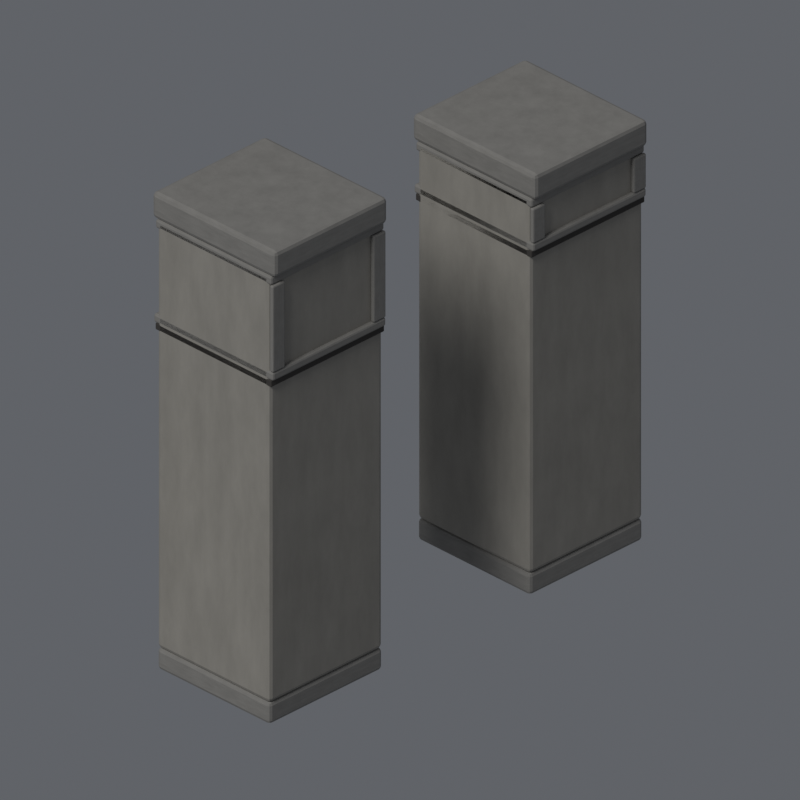 # Source: wall_battlement_model.blend  (saved by Blender 5.1.30; exported with 4.5.12 LTS)
import bpy
from mathutils import Matrix  # noqa: F401  (used for matrix-valued properties, if any)

bpy.ops.wm.read_factory_settings(use_empty=True)
scene = bpy.context.scene
scene.name = 'Scene'

# ---- collections
col_collection = bpy.data.collections.new('Collection'); scene.collection.children.link(col_collection)
col_wall_battlement_model_editable = bpy.data.collections.new('WALL_BATTLEMENT_MODEL_EDITABLE'); scene.collection.children.link(col_wall_battlement_model_editable)

# ---- materials (node trees are filled in below, after node groups)
mat_mat_battlement_dressedstone = bpy.data.materials.new('MAT_Battlement_DressedStone')
mat_mat_battlement_stone = bpy.data.materials.new('MAT_Battlement_Stone')
mat_mat_battlement_separationgroove = bpy.data.materials.new('MAT_Battlement_SeparationGroove')

# ---- material node trees
mat_mat_battlement_dressedstone.use_nodes = True; mat_mat_battlement_dressedstone.node_tree.nodes.clear()
_N = mat_mat_battlement_dressedstone.node_tree.nodes; _L = mat_mat_battlement_dressedstone.node_tree.links
n0 = _N.new('ShaderNodeBsdfPrincipled'); n0.name = 'Principled BSDF'; n0.location = (-200, 100)
n0.inputs[2].default_value = 0.88
n1 = _N.new('ShaderNodeOutputMaterial'); n1.name = 'Material Output'; n1.location = (200, 100)
n2 = _N.new('ShaderNodeTexNoise'); n2.name = 'Noise Texture'; n2.location = (0, 0)
n2.width = 145
n2.inputs[2].default_value = 7.0
n2.inputs[3].default_value = 3.0
n2.inputs[4].default_value = 0.65
n3 = _N.new('ShaderNodeValToRGB'); n3.name = 'Color Ramp'; n3.location = (0, 0)
while len(n3.color_ramp.elements) > 1: n3.color_ramp.elements.remove(n3.color_ramp.elements[-1])
n3.color_ramp.elements[0].position = 0.0; n3.color_ramp.elements[0].color = (0.2016, 0.1944, 0.18, 1.0)
_e = n3.color_ramp.elements.new(1.0); _e.color = (0.3248, 0.3132, 0.29, 1.0)
n4 = _N.new('ShaderNodeBump'); n4.name = 'Bump'; n4.location = (0, 0)
n4.inputs[0].default_value = 0.14
n4.inputs[1].default_value = 0.16
_L.new(n0.outputs[0], n1.inputs[0])
_L.new(n2.outputs[0], n3.inputs[0])
_L.new(n3.outputs[0], n0.inputs[0])
_L.new(n2.outputs[0], n4.inputs[3])
_L.new(n4.outputs[0], n0.inputs[5])
n1.is_active_output = True
mat_mat_battlement_stone.use_nodes = True; mat_mat_battlement_stone.node_tree.nodes.clear()
_N = mat_mat_battlement_stone.node_tree.nodes; _L = mat_mat_battlement_stone.node_tree.links
n0 = _N.new('ShaderNodeBsdfPrincipled'); n0.name = 'Principled BSDF'; n0.location = (-200, 100)
n0.inputs[2].default_value = 0.92
n1 = _N.new('ShaderNodeOutputMaterial'); n1.name = 'Material Output'; n1.location = (200, 100)
n2 = _N.new('ShaderNodeTexNoise'); n2.name = 'Noise Texture'; n2.location = (0, 0)
n2.width = 145
n2.inputs[2].default_value = 6.0
n2.inputs[3].default_value = 4.0
n2.inputs[4].default_value = 0.65
n3 = _N.new('ShaderNodeValToRGB'); n3.name = 'Color Ramp'; n3.location = (0, 0)
while len(n3.color_ramp.elements) > 1: n3.color_ramp.elements.remove(n3.color_ramp.elements[-1])
n3.color_ramp.elements[0].position = 0.0; n3.color_ramp.elements[0].color = (0.2592, 0.2448, 0.216, 1.0)
_e = n3.color_ramp.elements.new(1.0); _e.color = (0.4176, 0.3944, 0.348, 1.0)
n4 = _N.new('ShaderNodeBump'); n4.name = 'Bump'; n4.location = (0, 0)
n4.inputs[0].default_value = 0.2
n4.inputs[1].default_value = 0.16
_L.new(n0.outputs[0], n1.inputs[0])
_L.new(n2.outputs[0], n3.inputs[0])
_L.new(n3.outputs[0], n0.inputs[0])
_L.new(n2.outputs[0], n4.inputs[3])
_L.new(n4.outputs[0], n0.inputs[5])
n1.is_active_output = True
mat_mat_battlement_separationgroove.use_nodes = True; mat_mat_battlement_separationgroove.node_tree.nodes.clear()
_N = mat_mat_battlement_separationgroove.node_tree.nodes; _L = mat_mat_battlement_separationgroove.node_tree.links
n0 = _N.new('ShaderNodeBsdfPrincipled'); n0.name = 'Principled BSDF'; n0.location = (-200, 100)
n0.inputs[0].default_value = (0.055, 0.05, 0.045, 1.0)
n0.inputs[2].default_value = 0.96
n1 = _N.new('ShaderNodeOutputMaterial'); n1.name = 'Material Output'; n1.location = (200, 100)
_L.new(n0.outputs[0], n1.inputs[0])
n1.is_active_output = True

# ---- world
world_world122_neutral_world = bpy.data.worlds.new('World122_Neutral_World'); scene.world = world_world122_neutral_world
world_world122_neutral_world.use_nodes = True; world_world122_neutral_world.node_tree.nodes.clear()
_N = world_world122_neutral_world.node_tree.nodes; _L = world_world122_neutral_world.node_tree.links
n0 = _N.new('ShaderNodeBackground'); n0.name = 'Background'; n0.location = (-200, 100)
n0.inputs[0].default_value = (0.18, 0.19, 0.21, 1.0)
n0.inputs[1].default_value = 0.78
n1 = _N.new('ShaderNodeOutputWorld'); n1.name = 'World Output'; n1.location = (200, 100)
_L.new(n0.outputs[0], n1.inputs[0])
n1.is_active_output = True

# ---- cameras
cam_world122_ortho_camera_30deg = bpy.data.cameras.new('World122_Ortho_Camera_30deg')
cam_world122_ortho_camera_30deg.type = 'ORTHO'
cam_world122_ortho_camera_30deg.clip_end = 5000.0
cam_world122_ortho_camera_30deg.ortho_scale = 321.0
cam_world122_ortho_camera_30deg.shift_y = 0.2569

# ---- lights
light_key_sun = bpy.data.lights.new('Key_Sun', 'SUN')
light_key_sun.angle = 0.3491
light_key_sun.energy = 1.8
light_soft_fill = bpy.data.lights.new('Soft_Fill', 'AREA')
light_soft_fill.energy = 680.0
light_soft_fill.shape = 'DISK'
light_soft_fill.size = 650.0

# ---- meshes
me_cube_001 = bpy.data.meshes.new('Cube.001')
me_cube_001.from_pydata([(-32.0, -32.0, -5.0), (-32.0, -32.0, 5.0), (-32.0, 32.0, -5.0), (-32.0, 32.0, 5.0), (32.0, -32.0, -5.0), (32.0, -32.0, 5.0), (32.0, 32.0, -5.0), (32.0, 32.0, 5.0)], [], [(0, 1, 3, 2), (2, 3, 7, 6), (6, 7, 5, 4), (4, 5, 1, 0), (2, 6, 4, 0), (7, 3, 1, 5)])
_uv = me_cube_001.uv_layers.new(name='UVMap')
_uv.uv.foreach_set('vector', [0.375, 0.0, 0.625, 0.0, 0.625, 0.25, 0.375, 0.25, 0.375, 0.25, 0.625, 0.25, 0.625, 0.5, 0.375, 0.5, 0.375, 0.5, 0.625, 0.5, 0.625, 0.75, 0.375, 0.75, 0.375, 0.75, 0.625, 0.75, 0.625, 1.0, 0.375, 1.0, 0.125, 0.5, 0.375, 0.5, 0.375, 0.75, 0.125, 0.75, 0.625, 0.5, 0.875, 0.5, 0.875, 0.75, 0.625, 0.75])
me_cube_001.materials.append(mat_mat_battlement_dressedstone)
me_cube_001.update()
me_cube_002 = bpy.data.meshes.new('Cube.002')
me_cube_002.from_pydata([(-32.0, -32.0, -99.0), (-32.0, -32.0, 99.0), (-32.0, 32.0, -99.0), (-32.0, 32.0, 99.0), (32.0, -32.0, -99.0), (32.0, -32.0, 99.0), (32.0, 32.0, -99.0), (32.0, 32.0, 99.0)], [], [(0, 1, 3, 2), (2, 3, 7, 6), (6, 7, 5, 4), (4, 5, 1, 0), (2, 6, 4, 0), (7, 3, 1, 5)])
_uv = me_cube_002.uv_layers.new(name='UVMap')
_uv.uv.foreach_set('vector', [0.375, 0.0, 0.625, 0.0, 0.625, 0.25, 0.375, 0.25, 0.375, 0.25, 0.625, 0.25, 0.625, 0.5, 0.375, 0.5, 0.375, 0.5, 0.625, 0.5, 0.625, 0.75, 0.375, 0.75, 0.375, 0.75, 0.625, 0.75, 0.625, 1.0, 0.375, 1.0, 0.125, 0.5, 0.375, 0.5, 0.375, 0.75, 0.125, 0.75, 0.625, 0.5, 0.875, 0.5, 0.875, 0.75, 0.625, 0.75])
me_cube_002.materials.append(mat_mat_battlement_stone)
me_cube_002.update()
me_cube_003 = bpy.data.meshes.new('Cube.003')
me_cube_003.from_pydata([(-32.0, -33.0, -1.5), (-32.0, -33.0, 1.5), (-32.0, 33.0, -1.5), (-32.0, 33.0, 1.5), (32.0, -33.0, -1.5), (32.0, -33.0, 1.5), (32.0, 33.0, -1.5), (32.0, 33.0, 1.5)], [], [(0, 1, 3, 2), (2, 3, 7, 6), (6, 7, 5, 4), (4, 5, 1, 0), (2, 6, 4, 0), (7, 3, 1, 5)])
_uv = me_cube_003.uv_layers.new(name='UVMap')
_uv.uv.foreach_set('vector', [0.375, 0.0, 0.625, 0.0, 0.625, 0.25, 0.375, 0.25, 0.375, 0.25, 0.625, 0.25, 0.625, 0.5, 0.375, 0.5, 0.375, 0.5, 0.625, 0.5, 0.625, 0.75, 0.375, 0.75, 0.375, 0.75, 0.625, 0.75, 0.625, 1.0, 0.375, 1.0, 0.125, 0.5, 0.375, 0.5, 0.375, 0.75, 0.125, 0.75, 0.625, 0.5, 0.875, 0.5, 0.875, 0.75, 0.625, 0.75])
me_cube_003.materials.append(mat_mat_battlement_separationgroove)
me_cube_003.update()
me_cube_004 = bpy.data.meshes.new('Cube.004')
me_cube_004.from_pydata([(-32.0, -34.0, -2.0), (-32.0, -34.0, 2.0), (-32.0, 34.0, -2.0), (-32.0, 34.0, 2.0), (32.0, -34.0, -2.0), (32.0, -34.0, 2.0), (32.0, 34.0, -2.0), (32.0, 34.0, 2.0)], [], [(0, 1, 3, 2), (2, 3, 7, 6), (6, 7, 5, 4), (4, 5, 1, 0), (2, 6, 4, 0), (7, 3, 1, 5)])
_uv = me_cube_004.uv_layers.new(name='UVMap')
_uv.uv.foreach_set('vector', [0.375, 0.0, 0.625, 0.0, 0.625, 0.25, 0.375, 0.25, 0.375, 0.25, 0.625, 0.25, 0.625, 0.5, 0.375, 0.5, 0.375, 0.5, 0.625, 0.5, 0.625, 0.75, 0.375, 0.75, 0.375, 0.75, 0.625, 0.75, 0.625, 1.0, 0.375, 1.0, 0.125, 0.5, 0.375, 0.5, 0.375, 0.75, 0.125, 0.75, 0.625, 0.5, 0.875, 0.5, 0.875, 0.75, 0.625, 0.75])
me_cube_004.materials.append(mat_mat_battlement_dressedstone)
me_cube_004.update()
me_cube_005 = bpy.data.meshes.new('Cube.005')
me_cube_005.from_pydata([(-3.5, -1.0, -20.0), (-3.5, -1.0, 20.0), (-3.5, 1.0, -20.0), (-3.5, 1.0, 20.0), (3.5, -1.0, -20.0), (3.5, -1.0, 20.0), (3.5, 1.0, -20.0), (3.5, 1.0, 20.0)], [], [(0, 1, 3, 2), (2, 3, 7, 6), (6, 7, 5, 4), (4, 5, 1, 0), (2, 6, 4, 0), (7, 3, 1, 5)])
_uv = me_cube_005.uv_layers.new(name='UVMap')
_uv.uv.foreach_set('vector', [0.375, 0.0, 0.625, 0.0, 0.625, 0.25, 0.375, 0.25, 0.375, 0.25, 0.625, 0.25, 0.625, 0.5, 0.375, 0.5, 0.375, 0.5, 0.625, 0.5, 0.625, 0.75, 0.375, 0.75, 0.375, 0.75, 0.625, 0.75, 0.625, 1.0, 0.375, 1.0, 0.125, 0.5, 0.375, 0.5, 0.375, 0.75, 0.125, 0.75, 0.625, 0.5, 0.875, 0.5, 0.875, 0.75, 0.625, 0.75])
me_cube_005.materials.append(mat_mat_battlement_dressedstone)
me_cube_005.update()
me_cube_006 = bpy.data.meshes.new('Cube.006')
me_cube_006.from_pydata([(-3.5, -1.0, -20.0), (-3.5, -1.0, 20.0), (-3.5, 1.0, -20.0), (-3.5, 1.0, 20.0), (3.5, -1.0, -20.0), (3.5, -1.0, 20.0), (3.5, 1.0, -20.0), (3.5, 1.0, 20.0)], [], [(0, 1, 3, 2), (2, 3, 7, 6), (6, 7, 5, 4), (4, 5, 1, 0), (2, 6, 4, 0), (7, 3, 1, 5)])
_uv = me_cube_006.uv_layers.new(name='UVMap')
_uv.uv.foreach_set('vector', [0.375, 0.0, 0.625, 0.0, 0.625, 0.25, 0.375, 0.25, 0.375, 0.25, 0.625, 0.25, 0.625, 0.5, 0.375, 0.5, 0.375, 0.5, 0.625, 0.5, 0.625, 0.75, 0.375, 0.75, 0.375, 0.75, 0.625, 0.75, 0.625, 1.0, 0.375, 1.0, 0.125, 0.5, 0.375, 0.5, 0.375, 0.75, 0.125, 0.75, 0.625, 0.5, 0.875, 0.5, 0.875, 0.75, 0.625, 0.75])
me_cube_006.materials.append(mat_mat_battlement_dressedstone)
me_cube_006.update()
me_cube_007 = bpy.data.meshes.new('Cube.007')
me_cube_007.from_pydata([(-32.0, -33.0, -2.0), (-32.0, -33.0, 2.0), (-32.0, 33.0, -2.0), (-32.0, 33.0, 2.0), (32.0, -33.0, -2.0), (32.0, -33.0, 2.0), (32.0, 33.0, -2.0), (32.0, 33.0, 2.0)], [], [(0, 1, 3, 2), (2, 3, 7, 6), (6, 7, 5, 4), (4, 5, 1, 0), (2, 6, 4, 0), (7, 3, 1, 5)])
_uv = me_cube_007.uv_layers.new(name='UVMap')
_uv.uv.foreach_set('vector', [0.375, 0.0, 0.625, 0.0, 0.625, 0.25, 0.375, 0.25, 0.375, 0.25, 0.625, 0.25, 0.625, 0.5, 0.375, 0.5, 0.375, 0.5, 0.625, 0.5, 0.625, 0.75, 0.375, 0.75, 0.375, 0.75, 0.625, 0.75, 0.625, 1.0, 0.375, 1.0, 0.125, 0.5, 0.375, 0.5, 0.375, 0.75, 0.125, 0.75, 0.625, 0.5, 0.875, 0.5, 0.875, 0.75, 0.625, 0.75])
me_cube_007.materials.append(mat_mat_battlement_dressedstone)
me_cube_007.update()
me_cube_008 = bpy.data.meshes.new('Cube.008')
me_cube_008.from_pydata([(-32.0, -35.0, -6.0), (-32.0, -35.0, 6.0), (-32.0, 35.0, -6.0), (-32.0, 35.0, 6.0), (32.0, -35.0, -6.0), (32.0, -35.0, 6.0), (32.0, 35.0, -6.0), (32.0, 35.0, 6.0)], [], [(0, 1, 3, 2), (2, 3, 7, 6), (6, 7, 5, 4), (4, 5, 1, 0), (2, 6, 4, 0), (7, 3, 1, 5)])
_uv = me_cube_008.uv_layers.new(name='UVMap')
_uv.uv.foreach_set('vector', [0.375, 0.0, 0.625, 0.0, 0.625, 0.25, 0.375, 0.25, 0.375, 0.25, 0.625, 0.25, 0.625, 0.5, 0.375, 0.5, 0.375, 0.5, 0.625, 0.5, 0.625, 0.75, 0.375, 0.75, 0.375, 0.75, 0.625, 0.75, 0.625, 1.0, 0.375, 1.0, 0.125, 0.5, 0.375, 0.5, 0.375, 0.75, 0.125, 0.75, 0.625, 0.5, 0.875, 0.5, 0.875, 0.75, 0.625, 0.75])
me_cube_008.materials.append(mat_mat_battlement_dressedstone)
me_cube_008.update()
me_cube_009 = bpy.data.meshes.new('Cube.009')
me_cube_009.from_pydata([(-32.0, -32.0, -5.0), (-32.0, -32.0, 5.0), (-32.0, 32.0, -5.0), (-32.0, 32.0, 5.0), (32.0, -32.0, -5.0), (32.0, -32.0, 5.0), (32.0, 32.0, -5.0), (32.0, 32.0, 5.0)], [], [(0, 1, 3, 2), (2, 3, 7, 6), (6, 7, 5, 4), (4, 5, 1, 0), (2, 6, 4, 0), (7, 3, 1, 5)])
_uv = me_cube_009.uv_layers.new(name='UVMap')
_uv.uv.foreach_set('vector', [0.375, 0.0, 0.625, 0.0, 0.625, 0.25, 0.375, 0.25, 0.375, 0.25, 0.625, 0.25, 0.625, 0.5, 0.375, 0.5, 0.375, 0.5, 0.625, 0.5, 0.625, 0.75, 0.375, 0.75, 0.375, 0.75, 0.625, 0.75, 0.625, 1.0, 0.375, 1.0, 0.125, 0.5, 0.375, 0.5, 0.375, 0.75, 0.125, 0.75, 0.625, 0.5, 0.875, 0.5, 0.875, 0.75, 0.625, 0.75])
me_cube_009.materials.append(mat_mat_battlement_dressedstone)
me_cube_009.update()
me_cube_010 = bpy.data.meshes.new('Cube.010')
me_cube_010.from_pydata([(-32.0, -32.0, -87.0), (-32.0, -32.0, 87.0), (-32.0, 32.0, -87.0), (-32.0, 32.0, 87.0), (32.0, -32.0, -87.0), (32.0, -32.0, 87.0), (32.0, 32.0, -87.0), (32.0, 32.0, 87.0)], [], [(0, 1, 3, 2), (2, 3, 7, 6), (6, 7, 5, 4), (4, 5, 1, 0), (2, 6, 4, 0), (7, 3, 1, 5)])
_uv = me_cube_010.uv_layers.new(name='UVMap')
_uv.uv.foreach_set('vector', [0.375, 0.0, 0.625, 0.0, 0.625, 0.25, 0.375, 0.25, 0.375, 0.25, 0.625, 0.25, 0.625, 0.5, 0.375, 0.5, 0.375, 0.5, 0.625, 0.5, 0.625, 0.75, 0.375, 0.75, 0.375, 0.75, 0.625, 0.75, 0.625, 1.0, 0.375, 1.0, 0.125, 0.5, 0.375, 0.5, 0.375, 0.75, 0.125, 0.75, 0.625, 0.5, 0.875, 0.5, 0.875, 0.75, 0.625, 0.75])
me_cube_010.materials.append(mat_mat_battlement_stone)
me_cube_010.update()
me_cube_011 = bpy.data.meshes.new('Cube.011')
me_cube_011.from_pydata([(-32.0, -33.0, -1.5), (-32.0, -33.0, 1.5), (-32.0, 33.0, -1.5), (-32.0, 33.0, 1.5), (32.0, -33.0, -1.5), (32.0, -33.0, 1.5), (32.0, 33.0, -1.5), (32.0, 33.0, 1.5)], [], [(0, 1, 3, 2), (2, 3, 7, 6), (6, 7, 5, 4), (4, 5, 1, 0), (2, 6, 4, 0), (7, 3, 1, 5)])
_uv = me_cube_011.uv_layers.new(name='UVMap')
_uv.uv.foreach_set('vector', [0.375, 0.0, 0.625, 0.0, 0.625, 0.25, 0.375, 0.25, 0.375, 0.25, 0.625, 0.25, 0.625, 0.5, 0.375, 0.5, 0.375, 0.5, 0.625, 0.5, 0.625, 0.75, 0.375, 0.75, 0.375, 0.75, 0.625, 0.75, 0.625, 1.0, 0.375, 1.0, 0.125, 0.5, 0.375, 0.5, 0.375, 0.75, 0.125, 0.75, 0.625, 0.5, 0.875, 0.5, 0.875, 0.75, 0.625, 0.75])
me_cube_011.materials.append(mat_mat_battlement_separationgroove)
me_cube_011.update()
me_cube_012 = bpy.data.meshes.new('Cube.012')
me_cube_012.from_pydata([(-32.0, -34.0, -2.0), (-32.0, -34.0, 2.0), (-32.0, 34.0, -2.0), (-32.0, 34.0, 2.0), (32.0, -34.0, -2.0), (32.0, -34.0, 2.0), (32.0, 34.0, -2.0), (32.0, 34.0, 2.0)], [], [(0, 1, 3, 2), (2, 3, 7, 6), (6, 7, 5, 4), (4, 5, 1, 0), (2, 6, 4, 0), (7, 3, 1, 5)])
_uv = me_cube_012.uv_layers.new(name='UVMap')
_uv.uv.foreach_set('vector', [0.375, 0.0, 0.625, 0.0, 0.625, 0.25, 0.375, 0.25, 0.375, 0.25, 0.625, 0.25, 0.625, 0.5, 0.375, 0.5, 0.375, 0.5, 0.625, 0.5, 0.625, 0.75, 0.375, 0.75, 0.375, 0.75, 0.625, 0.75, 0.625, 1.0, 0.375, 1.0, 0.125, 0.5, 0.375, 0.5, 0.375, 0.75, 0.125, 0.75, 0.625, 0.5, 0.875, 0.5, 0.875, 0.75, 0.625, 0.75])
me_cube_012.materials.append(mat_mat_battlement_dressedstone)
me_cube_012.update()
me_cube_013 = bpy.data.meshes.new('Cube.013')
me_cube_013.from_pydata([(-3.5, -1.0, -8.0), (-3.5, -1.0, 8.0), (-3.5, 1.0, -8.0), (-3.5, 1.0, 8.0), (3.5, -1.0, -8.0), (3.5, -1.0, 8.0), (3.5, 1.0, -8.0), (3.5, 1.0, 8.0)], [], [(0, 1, 3, 2), (2, 3, 7, 6), (6, 7, 5, 4), (4, 5, 1, 0), (2, 6, 4, 0), (7, 3, 1, 5)])
_uv = me_cube_013.uv_layers.new(name='UVMap')
_uv.uv.foreach_set('vector', [0.375, 0.0, 0.625, 0.0, 0.625, 0.25, 0.375, 0.25, 0.375, 0.25, 0.625, 0.25, 0.625, 0.5, 0.375, 0.5, 0.375, 0.5, 0.625, 0.5, 0.625, 0.75, 0.375, 0.75, 0.375, 0.75, 0.625, 0.75, 0.625, 1.0, 0.375, 1.0, 0.125, 0.5, 0.375, 0.5, 0.375, 0.75, 0.125, 0.75, 0.625, 0.5, 0.875, 0.5, 0.875, 0.75, 0.625, 0.75])
me_cube_013.materials.append(mat_mat_battlement_dressedstone)
me_cube_013.update()
me_cube_014 = bpy.data.meshes.new('Cube.014')
me_cube_014.from_pydata([(-3.5, -1.0, -8.0), (-3.5, -1.0, 8.0), (-3.5, 1.0, -8.0), (-3.5, 1.0, 8.0), (3.5, -1.0, -8.0), (3.5, -1.0, 8.0), (3.5, 1.0, -8.0), (3.5, 1.0, 8.0)], [], [(0, 1, 3, 2), (2, 3, 7, 6), (6, 7, 5, 4), (4, 5, 1, 0), (2, 6, 4, 0), (7, 3, 1, 5)])
_uv = me_cube_014.uv_layers.new(name='UVMap')
_uv.uv.foreach_set('vector', [0.375, 0.0, 0.625, 0.0, 0.625, 0.25, 0.375, 0.25, 0.375, 0.25, 0.625, 0.25, 0.625, 0.5, 0.375, 0.5, 0.375, 0.5, 0.625, 0.5, 0.625, 0.75, 0.375, 0.75, 0.375, 0.75, 0.625, 0.75, 0.625, 1.0, 0.375, 1.0, 0.125, 0.5, 0.375, 0.5, 0.375, 0.75, 0.125, 0.75, 0.625, 0.5, 0.875, 0.5, 0.875, 0.75, 0.625, 0.75])
me_cube_014.materials.append(mat_mat_battlement_dressedstone)
me_cube_014.update()
me_cube_015 = bpy.data.meshes.new('Cube.015')
me_cube_015.from_pydata([(-32.0, -33.0, -2.0), (-32.0, -33.0, 2.0), (-32.0, 33.0, -2.0), (-32.0, 33.0, 2.0), (32.0, -33.0, -2.0), (32.0, -33.0, 2.0), (32.0, 33.0, -2.0), (32.0, 33.0, 2.0)], [], [(0, 1, 3, 2), (2, 3, 7, 6), (6, 7, 5, 4), (4, 5, 1, 0), (2, 6, 4, 0), (7, 3, 1, 5)])
_uv = me_cube_015.uv_layers.new(name='UVMap')
_uv.uv.foreach_set('vector', [0.375, 0.0, 0.625, 0.0, 0.625, 0.25, 0.375, 0.25, 0.375, 0.25, 0.625, 0.25, 0.625, 0.5, 0.375, 0.5, 0.375, 0.5, 0.625, 0.5, 0.625, 0.75, 0.375, 0.75, 0.375, 0.75, 0.625, 0.75, 0.625, 1.0, 0.375, 1.0, 0.125, 0.5, 0.375, 0.5, 0.375, 0.75, 0.125, 0.75, 0.625, 0.5, 0.875, 0.5, 0.875, 0.75, 0.625, 0.75])
me_cube_015.materials.append(mat_mat_battlement_dressedstone)
me_cube_015.update()
me_cube_016 = bpy.data.meshes.new('Cube.016')
me_cube_016.from_pydata([(-32.0, -35.0, -6.0), (-32.0, -35.0, 6.0), (-32.0, 35.0, -6.0), (-32.0, 35.0, 6.0), (32.0, -35.0, -6.0), (32.0, -35.0, 6.0), (32.0, 35.0, -6.0), (32.0, 35.0, 6.0)], [], [(0, 1, 3, 2), (2, 3, 7, 6), (6, 7, 5, 4), (4, 5, 1, 0), (2, 6, 4, 0), (7, 3, 1, 5)])
_uv = me_cube_016.uv_layers.new(name='UVMap')
_uv.uv.foreach_set('vector', [0.375, 0.0, 0.625, 0.0, 0.625, 0.25, 0.375, 0.25, 0.375, 0.25, 0.625, 0.25, 0.625, 0.5, 0.375, 0.5, 0.375, 0.5, 0.625, 0.5, 0.625, 0.75, 0.375, 0.75, 0.375, 0.75, 0.625, 0.75, 0.625, 1.0, 0.375, 1.0, 0.125, 0.5, 0.375, 0.5, 0.375, 0.75, 0.125, 0.75, 0.625, 0.5, 0.875, 0.5, 0.875, 0.75, 0.625, 0.75])
me_cube_016.materials.append(mat_mat_battlement_dressedstone)
me_cube_016.update()

# ---- objects
ob_key_sun = bpy.data.objects.new('Key_Sun', light_key_sun)
ob_soft_fill = bpy.data.objects.new('Soft_Fill', light_soft_fill)
ob_world122_ortho_camera_30deg = bpy.data.objects.new('World122_Ortho_Camera_30deg', cam_world122_ortho_camera_30deg)
ob_wall_battlement_model_rot_z_44_8 = bpy.data.objects.new('WALL_BATTLEMENT_MODEL_ROT_Z_44_8', None)
ob_battlement_high = bpy.data.objects.new('Battlement_High', None)
ob_battlement_high_basecourse = bpy.data.objects.new('Battlement_High_BaseCourse', me_cube_001)
ob_battlement_high_body = bpy.data.objects.new('Battlement_High_Body', me_cube_002)
ob_battlement_high_separationgroove = bpy.data.objects.new('Battlement_High_SeparationGroove', me_cube_003)
ob_battlement_high_walldatumband = bpy.data.objects.new('Battlement_High_WallDatumBand', me_cube_004)
ob_battlement_high_upperpilasterleft = bpy.data.objects.new('Battlement_High_UpperPilasterLeft', me_cube_005)
ob_battlement_high_upperpilasterright = bpy.data.objects.new('Battlement_High_UpperPilasterRight', me_cube_006)
ob_battlement_high_crownband = bpy.data.objects.new('Battlement_High_CrownBand', me_cube_007)
ob_battlement_high_capcourse = bpy.data.objects.new('Battlement_High_CapCourse', me_cube_008)
ob_battlement_low = bpy.data.objects.new('Battlement_Low', None)
ob_battlement_low_basecourse = bpy.data.objects.new('Battlement_Low_BaseCourse', me_cube_009)
ob_battlement_low_body = bpy.data.objects.new('Battlement_Low_Body', me_cube_010)
ob_battlement_low_separationgroove = bpy.data.objects.new('Battlement_Low_SeparationGroove', me_cube_011)
ob_battlement_low_walldatumband = bpy.data.objects.new('Battlement_Low_WallDatumBand', me_cube_012)
ob_battlement_low_upperpilasterleft = bpy.data.objects.new('Battlement_Low_UpperPilasterLeft', me_cube_013)
ob_battlement_low_upperpilasterright = bpy.data.objects.new('Battlement_Low_UpperPilasterRight', me_cube_014)
ob_battlement_low_crownband = bpy.data.objects.new('Battlement_Low_CrownBand', me_cube_015)
ob_battlement_low_capcourse = bpy.data.objects.new('Battlement_Low_CapCourse', me_cube_016)

# ---- transforms, parenting, visibility, modifiers, constraints
ob_key_sun.location = (0.0, 0.0, 0.0)
ob_key_sun.rotation_euler = (0.733, 0.0, -0.6632)
ob_soft_fill.location = (-480.0, -620.0, 720.0)
ob_soft_fill.rotation_euler = (0.9422, 8.883e-08, -0.6588)
ob_world122_ortho_camera_30deg.location = (0.0, -1559.0, 900.0)
ob_world122_ortho_camera_30deg.rotation_euler = (1.047, 0.0, 0.0)
ob_wall_battlement_model_rot_z_44_8.location = (0.0, 0.0, 0.0)
ob_wall_battlement_model_rot_z_44_8.rotation_euler = (0.0, 0.0, 0.7819)
ob_battlement_high.parent = ob_wall_battlement_model_rot_z_44_8
ob_battlement_high.location = (-73.6, 0.0, 0.0)
ob_battlement_high_basecourse.parent = ob_battlement_high
ob_battlement_high_basecourse.location = (0.0, 0.0, 5.0)
_m = ob_battlement_high_basecourse.modifiers.new('Edge_Soften', 'BEVEL')
_m.width = 1.6
_m.width_pct = 1.6
_m.segments = 2
ob_battlement_high_body.parent = ob_battlement_high
ob_battlement_high_body.location = (0.0, 0.0, 109.0)
_m = ob_battlement_high_body.modifiers.new('Edge_Soften', 'BEVEL')
_m.width = 1.8
_m.width_pct = 1.8
_m.segments = 2
ob_battlement_high_separationgroove.parent = ob_battlement_high
ob_battlement_high_separationgroove.location = (0.0, 0.0, 158.5)
_m = ob_battlement_high_separationgroove.modifiers.new('Edge_Soften', 'BEVEL')
_m.width = 0.35
_m.width_pct = 0.35
_m.segments = 2
ob_battlement_high_walldatumband.parent = ob_battlement_high
ob_battlement_high_walldatumband.location = (0.0, 0.0, 162.0)
_m = ob_battlement_high_walldatumband.modifiers.new('Edge_Soften', 'BEVEL')
_m.width = 0.9
_m.width_pct = 0.9
_m.segments = 2
ob_battlement_high_upperpilasterleft.parent = ob_battlement_high
ob_battlement_high_upperpilasterleft.location = (-28.5, -33.0, 184.0)
_m = ob_battlement_high_upperpilasterleft.modifiers.new('Edge_Soften', 'BEVEL')
_m.width = 0.65
_m.width_pct = 0.65
_m.segments = 2
ob_battlement_high_upperpilasterright.parent = ob_battlement_high
ob_battlement_high_upperpilasterright.location = (28.5, -33.0, 184.0)
_m = ob_battlement_high_upperpilasterright.modifiers.new('Edge_Soften', 'BEVEL')
_m.width = 0.65
_m.width_pct = 0.65
_m.segments = 2
ob_battlement_high_crownband.parent = ob_battlement_high
ob_battlement_high_crownband.location = (0.0, 0.0, 206.0)
_m = ob_battlement_high_crownband.modifiers.new('Edge_Soften', 'BEVEL')
_m.width = 0.9
_m.width_pct = 0.9
_m.segments = 2
ob_battlement_high_capcourse.parent = ob_battlement_high
ob_battlement_high_capcourse.location = (0.0, 0.0, 214.0)
_m = ob_battlement_high_capcourse.modifiers.new('Edge_Soften', 'BEVEL')
_m.width = 1.8
_m.width_pct = 1.8
_m.segments = 2
ob_battlement_low.parent = ob_wall_battlement_model_rot_z_44_8
ob_battlement_low.location = (73.6, 0.0, 0.0)
ob_battlement_low_basecourse.parent = ob_battlement_low
ob_battlement_low_basecourse.location = (0.0, 0.0, 5.0)
_m = ob_battlement_low_basecourse.modifiers.new('Edge_Soften', 'BEVEL')
_m.width = 1.6
_m.width_pct = 1.6
_m.segments = 2
ob_battlement_low_body.parent = ob_battlement_low
ob_battlement_low_body.location = (0.0, 0.0, 97.0)
_m = ob_battlement_low_body.modifiers.new('Edge_Soften', 'BEVEL')
_m.width = 1.8
_m.width_pct = 1.8
_m.segments = 2
ob_battlement_low_separationgroove.parent = ob_battlement_low
ob_battlement_low_separationgroove.location = (0.0, 0.0, 158.5)
_m = ob_battlement_low_separationgroove.modifiers.new('Edge_Soften', 'BEVEL')
_m.width = 0.35
_m.width_pct = 0.35
_m.segments = 2
ob_battlement_low_walldatumband.parent = ob_battlement_low
ob_battlement_low_walldatumband.location = (0.0, 0.0, 162.0)
_m = ob_battlement_low_walldatumband.modifiers.new('Edge_Soften', 'BEVEL')
_m.width = 0.9
_m.width_pct = 0.9
_m.segments = 2
ob_battlement_low_upperpilasterleft.parent = ob_battlement_low
ob_battlement_low_upperpilasterleft.location = (-28.5, -33.0, 172.0)
_m = ob_battlement_low_upperpilasterleft.modifiers.new('Edge_Soften', 'BEVEL')
_m.width = 0.65
_m.width_pct = 0.65
_m.segments = 2
ob_battlement_low_upperpilasterright.parent = ob_battlement_low
ob_battlement_low_upperpilasterright.location = (28.5, -33.0, 172.0)
_m = ob_battlement_low_upperpilasterright.modifiers.new('Edge_Soften', 'BEVEL')
_m.width = 0.65
_m.width_pct = 0.65
_m.segments = 2
ob_battlement_low_crownband.parent = ob_battlement_low
ob_battlement_low_crownband.location = (0.0, 0.0, 182.0)
_m = ob_battlement_low_crownband.modifiers.new('Edge_Soften', 'BEVEL')
_m.width = 0.9
_m.width_pct = 0.9
_m.segments = 2
ob_battlement_low_capcourse.parent = ob_battlement_low
ob_battlement_low_capcourse.location = (0.0, 0.0, 190.0)
_m = ob_battlement_low_capcourse.modifiers.new('Edge_Soften', 'BEVEL')
_m.width = 1.8
_m.width_pct = 1.8
_m.segments = 2

# ---- collection membership
scene.collection.objects.link(ob_key_sun)
scene.collection.objects.link(ob_soft_fill)
scene.collection.objects.link(ob_world122_ortho_camera_30deg)
col_wall_battlement_model_editable.objects.link(ob_wall_battlement_model_rot_z_44_8)
col_wall_battlement_model_editable.objects.link(ob_battlement_high)
col_wall_battlement_model_editable.objects.link(ob_battlement_high_basecourse)
col_wall_battlement_model_editable.objects.link(ob_battlement_high_body)
col_wall_battlement_model_editable.objects.link(ob_battlement_high_separationgroove)
col_wall_battlement_model_editable.objects.link(ob_battlement_high_walldatumband)
col_wall_battlement_model_editable.objects.link(ob_battlement_high_upperpilasterleft)
col_wall_battlement_model_editable.objects.link(ob_battlement_high_upperpilasterright)
col_wall_battlement_model_editable.objects.link(ob_battlement_high_crownband)
col_wall_battlement_model_editable.objects.link(ob_battlement_high_capcourse)
col_wall_battlement_model_editable.objects.link(ob_battlement_low)
col_wall_battlement_model_editable.objects.link(ob_battlement_low_basecourse)
col_wall_battlement_model_editable.objects.link(ob_battlement_low_body)
col_wall_battlement_model_editable.objects.link(ob_battlement_low_separationgroove)
col_wall_battlement_model_editable.objects.link(ob_battlement_low_walldatumband)
col_wall_battlement_model_editable.objects.link(ob_battlement_low_upperpilasterleft)
col_wall_battlement_model_editable.objects.link(ob_battlement_low_upperpilasterright)
col_wall_battlement_model_editable.objects.link(ob_battlement_low_crownband)
col_wall_battlement_model_editable.objects.link(ob_battlement_low_capcourse)

# ---- scene / render settings (as saved in the file)
scene.camera = ob_world122_ortho_camera_30deg
scene.frame_start = 1; scene.frame_end = 250; scene.frame_set(1)
scene.render.engine = 'BLENDER_EEVEE_NEXT'
scene.render.resolution_x = 1024
scene.render.resolution_y = 1024
scene.render.film_transparent = True
scene.render.bake_bias = 0.0
scene.render.bake_samples = 0
scene.cycles.sampling_pattern = 'TABULATED_SOBOL'
scene.eevee.use_volume_custom_range = False
scene.view_settings.look = 'Medium High Contrast'
scene.view_settings.view_transform = 'Standard'
scene.view_settings.exposure = -0.25
bpy.context.view_layer.update()
